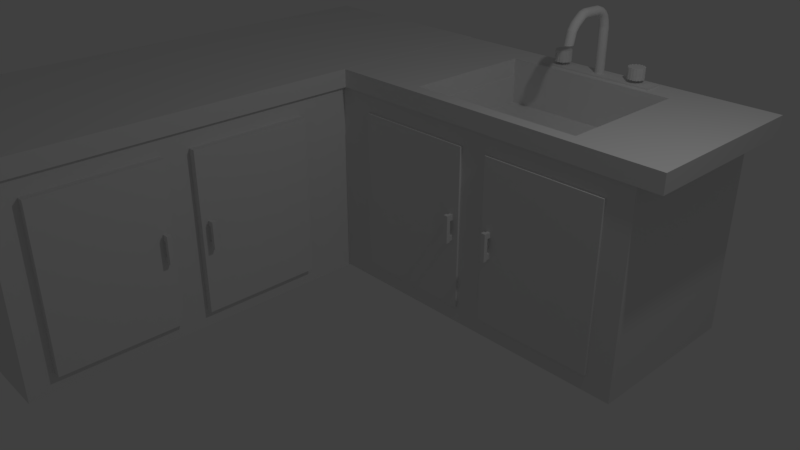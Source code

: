 # Source: counter.blend  (saved by Blender 2.79.0; exported with 4.5.12 LTS)
import bpy
from mathutils import Matrix  # noqa: F401  (used for matrix-valued properties, if any)

bpy.ops.wm.read_factory_settings(use_empty=True)
scene = bpy.context.scene
scene.name = 'Scene'

# ---- collections
col_collection_1 = bpy.data.collections.new('Collection 1'); scene.collection.children.link(col_collection_1)

# ---- materials (node trees are filled in below, after node groups)
mat_material = bpy.data.materials.new('Material')
mat_material.alpha_threshold = 0.0
mat_material.use_transparent_shadow = False
mat_material.roughness = 0.5
mat_material.line_color = (0.0, 0.0, 0.0, 1.0)

# ---- material node trees

# ---- world
world_world = bpy.data.worlds.new('World'); scene.world = world_world
world_world.color = (0.05088, 0.05088, 0.05088)
world_world.use_sun_shadow = False
world_world.sun_shadow_jitter_overblur = 0.0
world_world.cycles.sampling_method = 'MANUAL'

# ---- cameras
cam_camera = bpy.data.cameras.new('Camera')
cam_camera.clip_end = 100.0
cam_camera.lens = 35.0
cam_camera.sensor_width = 32.0
cam_camera.sensor_height = 18.0
cam_camera.ortho_scale = 7.314
cam_camera.dof.focus_distance = 0.0
cam_camera.dof.aperture_fstop = 128.0

# ---- lights
light_lamp = bpy.data.lights.new('Lamp', 'POINT')
light_lamp.transmission_factor = 0.0
light_lamp.cutoff_distance = 30.0
light_lamp.energy = 100.0
light_lamp.shadow_buffer_clip_start = 1.001
light_lamp.shadow_soft_size = 0.1
light_lamp.shadow_maximum_resolution = 0.006
light_lamp.use_absolute_resolution = True

# ---- meshes
me_cube_005 = bpy.data.meshes.new('Cube.005')
me_cube_005.from_pydata([(-1.0, -1.0, -1.0), (-1.0, -1.0, 1.0), (-1.0, 1.0, -1.0), (-1.0, 1.0, 1.0), (1.0, -1.0, -1.0), (1.0, -1.0, 1.0), (1.0, 1.0, -1.0), (1.0, 1.0, 1.0), (0.5758, 0.8884, 0.1716), (0.5758, 0.8884, 0.1037), (0.5758, 0.8298, 0.1716), (0.5758, 0.8298, 0.1037), (0.5314, 0.8884, 0.1716), (0.5314, 0.8884, 0.1037), (0.5314, 0.8298, 0.1716), (0.5314, 0.8298, 0.1037), (1.767, 0.8298, 0.1716), (1.767, 0.8298, 0.1037), (1.767, 0.8884, 0.1716), (1.767, 0.8884, 0.1037), (0.5758, 0.889, -0.08776), (0.5758, 0.889, -0.1505), (0.5758, 0.8292, -0.08776), (0.5758, 0.8292, -0.1505), (0.5314, 0.889, -0.08776), (0.5314, 0.889, -0.1505), (0.5314, 0.8292, -0.08776), (0.5314, 0.8292, -0.1505), (1.767, 0.8292, -0.08776), (1.767, 0.8292, -0.1505), (1.767, 0.889, -0.08776), (1.767, 0.889, -0.1505), (1.792, 0.8971, 0.1796), (1.792, 0.8971, -0.1608), (1.792, 0.8211, 0.1796), (1.792, 0.8211, -0.1608), (1.762, 0.8971, 0.1796), (1.762, 0.8971, -0.1608), (1.762, 0.8211, 0.1796), (1.762, 0.8211, -0.1608), (2.575, 0.8211, 0.1796), (2.575, 0.8211, -0.1608), (2.575, 0.8971, 0.1796), (2.575, 0.8971, -0.1608)], [], [(0, 1, 3, 2), (2, 3, 7, 6), (6, 7, 5, 4), (4, 5, 1, 0), (2, 6, 4, 0), (7, 3, 1, 5), (8, 12, 14, 10), (13, 9, 11, 15), (11, 10, 14, 15), (11, 9, 19, 17), (13, 12, 8, 9), (15, 14, 12, 13), (19, 18, 16, 17), (10, 11, 17, 16), (9, 8, 18, 19), (8, 10, 16, 18), (20, 24, 26, 22), (25, 21, 23, 27), (23, 22, 26, 27), (23, 21, 31, 29), (25, 24, 20, 21), (27, 26, 24, 25), (31, 30, 28, 29), (22, 23, 29, 28), (21, 20, 30, 31), (20, 22, 28, 30), (32, 36, 38, 34), (37, 33, 35, 39), (35, 34, 38, 39), (35, 33, 43, 41), (37, 36, 32, 33), (39, 38, 36, 37), (43, 42, 40, 41), (34, 35, 41, 40), (33, 32, 42, 43), (32, 34, 40, 42)])
me_cube_005.use_remesh_preserve_volume = False
me_cube_005.use_remesh_preserve_attributes = False
me_cube_005.use_mirror_vertex_groups = False
me_cube_005.update()
me_cube_004 = bpy.data.meshes.new('Cube.004')
me_cube_004.from_pydata([(-1.0, -1.0, -1.0), (-1.0, -1.0, 1.0), (-1.0, 1.0, -1.0), (-1.0, 1.0, 1.0), (1.0, -1.0, -1.0), (1.0, -1.0, 1.0), (1.0, 1.0, -1.0), (1.0, 1.0, 1.0), (0.5758, 0.8884, 0.1716), (0.5758, 0.8884, 0.1037), (0.5758, 0.8298, 0.1716), (0.5758, 0.8298, 0.1037), (0.5314, 0.8884, 0.1716), (0.5314, 0.8884, 0.1037), (0.5314, 0.8298, 0.1716), (0.5314, 0.8298, 0.1037), (1.767, 0.8298, 0.1716), (1.767, 0.8298, 0.1037), (1.767, 0.8884, 0.1716), (1.767, 0.8884, 0.1037), (0.5758, 0.889, -0.08776), (0.5758, 0.889, -0.1505), (0.5758, 0.8292, -0.08776), (0.5758, 0.8292, -0.1505), (0.5314, 0.889, -0.08776), (0.5314, 0.889, -0.1505), (0.5314, 0.8292, -0.08776), (0.5314, 0.8292, -0.1505), (1.767, 0.8292, -0.08776), (1.767, 0.8292, -0.1505), (1.767, 0.889, -0.08776), (1.767, 0.889, -0.1505), (1.792, 0.8971, 0.1796), (1.792, 0.8971, -0.1608), (1.792, 0.8211, 0.1796), (1.792, 0.8211, -0.1608), (1.762, 0.8971, 0.1796), (1.762, 0.8971, -0.1608), (1.762, 0.8211, 0.1796), (1.762, 0.8211, -0.1608), (2.575, 0.8211, 0.1796), (2.575, 0.8211, -0.1608), (2.575, 0.8971, 0.1796), (2.575, 0.8971, -0.1608)], [], [(0, 1, 3, 2), (2, 3, 7, 6), (6, 7, 5, 4), (4, 5, 1, 0), (2, 6, 4, 0), (7, 3, 1, 5), (8, 12, 14, 10), (13, 9, 11, 15), (11, 10, 14, 15), (11, 9, 19, 17), (13, 12, 8, 9), (15, 14, 12, 13), (19, 18, 16, 17), (10, 11, 17, 16), (9, 8, 18, 19), (8, 10, 16, 18), (20, 24, 26, 22), (25, 21, 23, 27), (23, 22, 26, 27), (23, 21, 31, 29), (25, 24, 20, 21), (27, 26, 24, 25), (31, 30, 28, 29), (22, 23, 29, 28), (21, 20, 30, 31), (20, 22, 28, 30), (32, 36, 38, 34), (37, 33, 35, 39), (35, 34, 38, 39), (35, 33, 43, 41), (37, 36, 32, 33), (39, 38, 36, 37), (43, 42, 40, 41), (34, 35, 41, 40), (33, 32, 42, 43), (32, 34, 40, 42)])
me_cube_004.use_remesh_preserve_volume = False
me_cube_004.use_remesh_preserve_attributes = False
me_cube_004.use_mirror_vertex_groups = False
me_cube_004.update()
me_cube_003 = bpy.data.meshes.new('Cube.003')
me_cube_003.from_pydata([(-1.0, -1.0, -1.0), (-1.0, -1.0, 1.0), (-1.0, 1.0, -1.0), (-1.0, 1.0, 1.0), (1.0, -1.0, -1.0), (1.0, -1.0, 1.0), (1.0, 1.0, -1.0), (1.0, 1.0, 1.0), (0.5758, 0.8884, 0.1716), (0.5758, 0.8884, 0.1037), (0.5758, 0.8298, 0.1716), (0.5758, 0.8298, 0.1037), (0.5314, 0.8884, 0.1716), (0.5314, 0.8884, 0.1037), (0.5314, 0.8298, 0.1716), (0.5314, 0.8298, 0.1037), (1.767, 0.8298, 0.1716), (1.767, 0.8298, 0.1037), (1.767, 0.8884, 0.1716), (1.767, 0.8884, 0.1037), (0.5758, 0.889, -0.08776), (0.5758, 0.889, -0.1505), (0.5758, 0.8292, -0.08776), (0.5758, 0.8292, -0.1505), (0.5314, 0.889, -0.08776), (0.5314, 0.889, -0.1505), (0.5314, 0.8292, -0.08776), (0.5314, 0.8292, -0.1505), (1.767, 0.8292, -0.08776), (1.767, 0.8292, -0.1505), (1.767, 0.889, -0.08776), (1.767, 0.889, -0.1505), (1.792, 0.8971, 0.1796), (1.792, 0.8971, -0.1608), (1.792, 0.8211, 0.1796), (1.792, 0.8211, -0.1608), (1.762, 0.8971, 0.1796), (1.762, 0.8971, -0.1608), (1.762, 0.8211, 0.1796), (1.762, 0.8211, -0.1608), (2.575, 0.8211, 0.1796), (2.575, 0.8211, -0.1608), (2.575, 0.8971, 0.1796), (2.575, 0.8971, -0.1608)], [], [(0, 1, 3, 2), (2, 3, 7, 6), (6, 7, 5, 4), (4, 5, 1, 0), (2, 6, 4, 0), (7, 3, 1, 5), (8, 12, 14, 10), (13, 9, 11, 15), (11, 10, 14, 15), (11, 9, 19, 17), (13, 12, 8, 9), (15, 14, 12, 13), (19, 18, 16, 17), (10, 11, 17, 16), (9, 8, 18, 19), (8, 10, 16, 18), (20, 24, 26, 22), (25, 21, 23, 27), (23, 22, 26, 27), (23, 21, 31, 29), (25, 24, 20, 21), (27, 26, 24, 25), (31, 30, 28, 29), (22, 23, 29, 28), (21, 20, 30, 31), (20, 22, 28, 30), (32, 36, 38, 34), (37, 33, 35, 39), (35, 34, 38, 39), (35, 33, 43, 41), (37, 36, 32, 33), (39, 38, 36, 37), (43, 42, 40, 41), (34, 35, 41, 40), (33, 32, 42, 43), (32, 34, 40, 42)])
me_cube_003.use_remesh_preserve_volume = False
me_cube_003.use_remesh_preserve_attributes = False
me_cube_003.use_mirror_vertex_groups = False
me_cube_003.update()
me_cube_002 = bpy.data.meshes.new('Cube.002')
me_cube_002.from_pydata([(-1.0, -1.0, -1.0), (-1.0, -1.0, 1.0), (-1.0, 1.0, -1.0), (-1.0, 1.0, 1.0), (1.0, -1.0, -1.0), (1.0, -1.0, 1.0), (1.0, 1.0, -1.0), (1.0, 1.0, 1.0), (0.5758, 0.8884, 0.1716), (0.5758, 0.8884, 0.1037), (0.5758, 0.8298, 0.1716), (0.5758, 0.8298, 0.1037), (0.5314, 0.8884, 0.1716), (0.5314, 0.8884, 0.1037), (0.5314, 0.8298, 0.1716), (0.5314, 0.8298, 0.1037), (1.767, 0.8298, 0.1716), (1.767, 0.8298, 0.1037), (1.767, 0.8884, 0.1716), (1.767, 0.8884, 0.1037), (0.5758, 0.889, -0.08776), (0.5758, 0.889, -0.1505), (0.5758, 0.8292, -0.08776), (0.5758, 0.8292, -0.1505), (0.5314, 0.889, -0.08776), (0.5314, 0.889, -0.1505), (0.5314, 0.8292, -0.08776), (0.5314, 0.8292, -0.1505), (1.767, 0.8292, -0.08776), (1.767, 0.8292, -0.1505), (1.767, 0.889, -0.08776), (1.767, 0.889, -0.1505), (1.792, 0.8971, 0.1796), (1.792, 0.8971, -0.1608), (1.792, 0.8211, 0.1796), (1.792, 0.8211, -0.1608), (1.762, 0.8971, 0.1796), (1.762, 0.8971, -0.1608), (1.762, 0.8211, 0.1796), (1.762, 0.8211, -0.1608), (2.575, 0.8211, 0.1796), (2.575, 0.8211, -0.1608), (2.575, 0.8971, 0.1796), (2.575, 0.8971, -0.1608)], [], [(0, 1, 3, 2), (2, 3, 7, 6), (6, 7, 5, 4), (4, 5, 1, 0), (2, 6, 4, 0), (7, 3, 1, 5), (8, 12, 14, 10), (13, 9, 11, 15), (11, 10, 14, 15), (11, 9, 19, 17), (13, 12, 8, 9), (15, 14, 12, 13), (19, 18, 16, 17), (10, 11, 17, 16), (9, 8, 18, 19), (8, 10, 16, 18), (20, 24, 26, 22), (25, 21, 23, 27), (23, 22, 26, 27), (23, 21, 31, 29), (25, 24, 20, 21), (27, 26, 24, 25), (31, 30, 28, 29), (22, 23, 29, 28), (21, 20, 30, 31), (20, 22, 28, 30), (32, 36, 38, 34), (37, 33, 35, 39), (35, 34, 38, 39), (35, 33, 43, 41), (37, 36, 32, 33), (39, 38, 36, 37), (43, 42, 40, 41), (34, 35, 41, 40), (33, 32, 42, 43), (32, 34, 40, 42)])
me_cube_002.use_remesh_preserve_volume = False
me_cube_002.use_remesh_preserve_attributes = False
me_cube_002.use_mirror_vertex_groups = False
me_cube_002.update()
me_cube_001 = bpy.data.meshes.new('Cube.001')
me_cube_001.from_pydata([(1.0, 1.0, -1.0), (1.0, -1.0, -1.0), (-1.0, -1.0, -1.0), (-1.0, 1.0, -1.0), (1.0, 1.0, 1.0), (1.0, -1.0, 1.0), (-1.0, -1.0, 1.0), (-1.0, 1.0, 1.0), (1.0, 0.9951, -0.9887), (1.0, 0.3465, -0.9887), (1.0, 0.9951, 1.0), (1.0, 0.3465, 1.0), (4.329, 0.9951, -0.9887), (4.329, 0.3465, -0.9887), (4.329, 0.9951, 1.0), (4.329, 0.3465, 1.0), (1.838, 0.8859, -0.9887), (1.838, 0.3946, -0.9887), (3.49, 0.8859, -0.9887), (3.49, 0.3946, -0.9887), (1.838, 0.8859, 4.032), (1.838, 0.3946, 4.032), (3.49, 0.8859, 4.032), (3.49, 0.3946, 4.032), (1.845, 0.9157, 1.0), (1.845, 0.4258, 1.0), (3.484, 0.9157, 1.0), (3.484, 0.4258, 1.0), (1.845, 0.9157, 8.743), (1.845, 0.4258, 8.743), (3.484, 0.9157, 8.743), (3.484, 0.4258, 8.743), (1.838, 0.8859, 4.032), (1.838, 0.3946, 4.032), (3.49, 0.8859, 4.032), (3.49, 0.3946, 4.032), (2.126, 0.9049, 0.1871), (2.126, 0.9049, -1.203), (2.126, 0.9748, 0.1871), (2.126, 0.9748, -1.203), (3.251, 0.9049, 0.1871), (3.251, 0.9049, -1.203), (3.251, 0.9748, 0.1871), (3.251, 0.9748, -1.203), (3.07, 0.9475, -1.698), (3.07, 0.9475, -1.216), (2.297, 0.9475, -1.216), (2.297, 0.9475, -1.698), (2.301, 0.9474, -1.216), (2.301, 0.9474, -1.698), (2.305, 0.9469, -1.216), (2.305, 0.9469, -1.698), (2.308, 0.9462, -1.216), (2.308, 0.9462, -1.698), (2.311, 0.9452, -1.216), (2.311, 0.9452, -1.698), (2.314, 0.944, -1.216), (2.314, 0.944, -1.698), (2.316, 0.9426, -1.216), (2.316, 0.9426, -1.698), (2.317, 0.9411, -1.216), (2.317, 0.9411, -1.698), (2.318, 0.9396, -1.216), (2.318, 0.9396, -1.698), (2.317, 0.938, -1.216), (2.317, 0.938, -1.698), (2.316, 0.9366, -1.216), (2.316, 0.9366, -1.698), (2.314, 0.9352, -1.216), (2.314, 0.9352, -1.698), (2.311, 0.934, -1.216), (2.311, 0.934, -1.698), (2.308, 0.933, -1.216), (2.308, 0.933, -1.698), (2.305, 0.9323, -1.216), (2.305, 0.9323, -1.698), (2.301, 0.9318, -1.216), (2.301, 0.9318, -1.698), (2.297, 0.9317, -1.216), (2.297, 0.9317, -1.698), (2.293, 0.9318, -1.216), (2.293, 0.9318, -1.698), (2.289, 0.9323, -1.216), (2.289, 0.9323, -1.698), (2.285, 0.933, -1.216), (2.285, 0.933, -1.698), (2.282, 0.934, -1.216), (2.282, 0.934, -1.698), (2.28, 0.9352, -1.216), (2.28, 0.9352, -1.698), (2.278, 0.9366, -1.216), (2.278, 0.9366, -1.698), (2.277, 0.938, -1.216), (2.277, 0.938, -1.698), (2.276, 0.9396, -1.216), (2.276, 0.9396, -1.698), (2.277, 0.9411, -1.216), (2.277, 0.9411, -1.698), (2.278, 0.9426, -1.216), (2.278, 0.9426, -1.698), (2.28, 0.944, -1.216), (2.28, 0.944, -1.698), (2.282, 0.9452, -1.216), (2.282, 0.9452, -1.698), (2.285, 0.9462, -1.216), (2.285, 0.9462, -1.698), (2.289, 0.9469, -1.216), (2.289, 0.9469, -1.698), (2.293, 0.9474, -1.216), (2.293, 0.9474, -1.698), (3.074, 0.9474, -1.216), (3.074, 0.9474, -1.698), (3.078, 0.9469, -1.216), (3.078, 0.9469, -1.698), (3.082, 0.9462, -1.216), (3.082, 0.9462, -1.698), (3.085, 0.9452, -1.216), (3.085, 0.9452, -1.698), (3.087, 0.944, -1.216), (3.087, 0.944, -1.698), (3.089, 0.9426, -1.216), (3.089, 0.9426, -1.698), (3.09, 0.9411, -1.216), (3.09, 0.9411, -1.698), (3.091, 0.9396, -1.216), (3.091, 0.9396, -1.698), (3.09, 0.938, -1.216), (3.09, 0.938, -1.698), (3.089, 0.9366, -1.216), (3.089, 0.9366, -1.698), (3.087, 0.9352, -1.216), (3.087, 0.9352, -1.698), (3.085, 0.934, -1.216), (3.085, 0.934, -1.698), (3.082, 0.933, -1.216), (3.082, 0.933, -1.698), (3.078, 0.9323, -1.216), (3.078, 0.9323, -1.698), (3.074, 0.9318, -1.216), (3.074, 0.9318, -1.698), (3.07, 0.9317, -1.216), (3.07, 0.9317, -1.698), (3.066, 0.9318, -1.216), (3.066, 0.9318, -1.698), (3.062, 0.9323, -1.216), (3.062, 0.9323, -1.698), (3.059, 0.933, -1.216), (3.059, 0.933, -1.698), (3.055, 0.934, -1.216), (3.055, 0.934, -1.698), (3.053, 0.9352, -1.216), (3.053, 0.9352, -1.698), (3.051, 0.9366, -1.216), (3.051, 0.9366, -1.698), (3.05, 0.938, -1.216), (3.05, 0.938, -1.698), (3.049, 0.9396, -1.216), (3.049, 0.9396, -1.698), (3.05, 0.9411, -1.216), (3.05, 0.9411, -1.698), (3.051, 0.9426, -1.216), (3.051, 0.9426, -1.698), (3.053, 0.944, -1.216), (3.053, 0.944, -1.698), (3.055, 0.9452, -1.216), (3.055, 0.9452, -1.698), (3.059, 0.9462, -1.216), (3.059, 0.9462, -1.698), (3.062, 0.9469, -1.216), (3.062, 0.9469, -1.698), (3.066, 0.9474, -1.216), (3.066, 0.9474, -1.698), (3.07, 0.968, -2.77), (3.07, 0.968, -1.556), (3.084, 0.9674, -1.556), (3.084, 0.9674, -2.77), (3.098, 0.9658, -1.556), (3.098, 0.9658, -2.77), (3.111, 0.9632, -1.556), (3.111, 0.9632, -2.77), (3.122, 0.9597, -1.556), (3.122, 0.9597, -2.77), (3.132, 0.9554, -1.556), (3.132, 0.9554, -2.77), (3.138, 0.9504, -1.556), (3.138, 0.9504, -2.77), (3.143, 0.9451, -1.556), (3.143, 0.9451, -2.77), (3.144, 0.9396, -1.556), (3.144, 0.9396, -2.77), (3.143, 0.9341, -1.556), (3.143, 0.9341, -2.77), (3.138, 0.9287, -1.556), (3.138, 0.9287, -2.77), (3.132, 0.9238, -1.556), (3.132, 0.9238, -2.77), (3.122, 0.9195, -1.556), (3.122, 0.9195, -2.77), (3.111, 0.916, -1.556), (3.111, 0.916, -2.77), (3.098, 0.9134, -1.556), (3.098, 0.9134, -2.77), (3.084, 0.9118, -1.556), (3.084, 0.9118, -2.77), (3.07, 0.9112, -1.556), (3.07, 0.9112, -2.77), (3.056, 0.9118, -1.556), (3.056, 0.9118, -2.77), (3.042, 0.9134, -1.556), (3.042, 0.9134, -2.77), (3.029, 0.916, -1.556), (3.029, 0.916, -2.77), (3.018, 0.9195, -1.556), (3.018, 0.9195, -2.77), (3.009, 0.9238, -1.556), (3.009, 0.9238, -2.77), (3.002, 0.9287, -1.556), (3.002, 0.9287, -2.77), (2.998, 0.9341, -1.556), (2.998, 0.9341, -2.77), (2.996, 0.9396, -1.556), (2.996, 0.9396, -2.77), (2.998, 0.9451, -1.556), (2.998, 0.9451, -2.77), (3.002, 0.9504, -1.556), (3.002, 0.9504, -2.77), (3.009, 0.9554, -1.556), (3.009, 0.9554, -2.77), (3.018, 0.9597, -1.556), (3.018, 0.9597, -2.77), (3.029, 0.9632, -1.556), (3.029, 0.9632, -2.77), (3.042, 0.9658, -1.556), (3.042, 0.9658, -2.77), (3.056, 0.9674, -1.556), (3.056, 0.9674, -2.77), (3.006, 0.9233, -2.793), (3.006, 0.9233, -1.534), (3.016, 0.9188, -2.793), (3.141, 0.9283, -1.534), (3.134, 0.9233, -1.534), (3.141, 0.9283, -2.793), (3.016, 0.9188, -1.534), (3.145, 0.9339, -2.793), (3.145, 0.9339, -1.534), (3.147, 0.9396, -2.793), (3.027, 0.9151, -2.793), (3.027, 0.9151, -1.534), (3.147, 0.9396, -1.534), (3.041, 0.9124, -2.793), (3.041, 0.9124, -1.534), (3.145, 0.9453, -2.793), (3.145, 0.9453, -1.534), (3.141, 0.9508, -2.793), (3.055, 0.9108, -2.793), (3.055, 0.9108, -1.534), (3.141, 0.9508, -1.534), (3.07, 0.9102, -2.793), (3.07, 0.9102, -1.534), (3.134, 0.9559, -2.793), (3.134, 0.9559, -1.534), (3.124, 0.9604, -2.793), (3.085, 0.9108, -2.793), (3.085, 0.9108, -1.534), (3.124, 0.9604, -1.534), (3.099, 0.9124, -2.793), (3.099, 0.9124, -1.534), (3.113, 0.964, -2.793), (3.113, 0.964, -1.534), (3.099, 0.9668, -2.793), (3.113, 0.9151, -2.793), (3.113, 0.9151, -1.534), (3.099, 0.9668, -1.534), (3.124, 0.9188, -2.793), (3.124, 0.9188, -1.534), (3.085, 0.9684, -2.793), (3.085, 0.9684, -1.534), (3.07, 0.969, -1.534), (3.07, 0.969, -2.793), (3.134, 0.9233, -2.793), (2.999, 0.9283, -2.793), (2.999, 0.9283, -1.534), (2.995, 0.9339, -1.534), (2.995, 0.9339, -2.793), (2.993, 0.9396, -2.793), (2.993, 0.9396, -1.534), (2.995, 0.9453, -1.534), (2.995, 0.9453, -2.793), (2.999, 0.9508, -2.793), (2.999, 0.9508, -1.534), (3.006, 0.9559, -1.534), (3.006, 0.9559, -2.793), (3.016, 0.9604, -2.793), (3.016, 0.9604, -1.534), (3.027, 0.964, -1.534), (3.027, 0.964, -2.793), (3.041, 0.9668, -2.793), (3.041, 0.9668, -1.534), (3.055, 0.9684, -1.534), (3.055, 0.9684, -2.793), (2.293, 0.968, -2.77), (2.293, 0.968, -1.556), (2.307, 0.9674, -1.556), (2.307, 0.9674, -2.77), (2.321, 0.9658, -1.556), (2.321, 0.9658, -2.77), (2.334, 0.9632, -1.556), (2.334, 0.9632, -2.77), (2.345, 0.9597, -1.556), (2.345, 0.9597, -2.77), (2.354, 0.9554, -1.556), (2.354, 0.9554, -2.77), (2.361, 0.9504, -1.556), (2.361, 0.9504, -2.77), (2.365, 0.9451, -1.556), (2.365, 0.9451, -2.77), (2.367, 0.9396, -1.556), (2.367, 0.9396, -2.77), (2.365, 0.9341, -1.556), (2.365, 0.9341, -2.77), (2.361, 0.9287, -1.556), (2.361, 0.9287, -2.77), (2.354, 0.9238, -1.556), (2.354, 0.9238, -2.77), (2.345, 0.9195, -1.556), (2.345, 0.9195, -2.77), (2.334, 0.916, -1.556), (2.334, 0.916, -2.77), (2.321, 0.9134, -1.556), (2.321, 0.9134, -2.77), (2.307, 0.9118, -1.556), (2.307, 0.9118, -2.77), (2.293, 0.9112, -1.556), (2.293, 0.9112, -2.77), (2.278, 0.9118, -1.556), (2.278, 0.9118, -2.77), (2.265, 0.9134, -1.556), (2.265, 0.9134, -2.77), (2.252, 0.916, -1.556), (2.252, 0.916, -2.77), (2.241, 0.9195, -1.556), (2.241, 0.9195, -2.77), (2.231, 0.9238, -1.556), (2.231, 0.9238, -2.77), (2.225, 0.9287, -1.556), (2.225, 0.9287, -2.77), (2.22, 0.9341, -1.556), (2.22, 0.9341, -2.77), (2.219, 0.9396, -1.556), (2.219, 0.9396, -2.77), (2.22, 0.9451, -1.556), (2.22, 0.9451, -2.77), (2.225, 0.9504, -1.556), (2.225, 0.9504, -2.77), (2.231, 0.9554, -1.556), (2.231, 0.9554, -2.77), (2.241, 0.9597, -1.556), (2.241, 0.9597, -2.77), (2.252, 0.9632, -1.556), (2.252, 0.9632, -2.77), (2.265, 0.9658, -1.556), (2.265, 0.9658, -2.77), (2.278, 0.9674, -1.556), (2.278, 0.9674, -2.77), (2.229, 0.9233, -2.793), (2.229, 0.9233, -1.534), (2.239, 0.9188, -2.793), (2.364, 0.9283, -1.534), (2.357, 0.9233, -1.534), (2.364, 0.9283, -2.793), (2.239, 0.9188, -1.534), (2.368, 0.9339, -2.793), (2.368, 0.9339, -1.534), (2.369, 0.9396, -2.793), (2.25, 0.9151, -2.793), (2.25, 0.9151, -1.534), (2.369, 0.9396, -1.534), (2.264, 0.9124, -2.793), (2.264, 0.9124, -1.534), (2.368, 0.9453, -2.793), (2.368, 0.9453, -1.534), (2.364, 0.9508, -2.793), (2.278, 0.9108, -2.793), (2.278, 0.9108, -1.534), (2.364, 0.9508, -1.534), (2.293, 0.9102, -2.793), (2.293, 0.9102, -1.534), (2.357, 0.9559, -2.793), (2.357, 0.9559, -1.534), (2.347, 0.9604, -2.793), (2.308, 0.9108, -2.793), (2.308, 0.9108, -1.534), (2.347, 0.9604, -1.534), (2.322, 0.9124, -2.793), (2.322, 0.9124, -1.534), (2.335, 0.964, -2.793), (2.335, 0.964, -1.534), (2.322, 0.9668, -2.793), (2.335, 0.9151, -2.793), (2.335, 0.9151, -1.534), (2.322, 0.9668, -1.534), (2.347, 0.9188, -2.793), (2.347, 0.9188, -1.534), (2.308, 0.9684, -2.793), (2.308, 0.9684, -1.534), (2.293, 0.969, -1.534), (2.293, 0.969, -2.793), (2.357, 0.9233, -2.793), (2.222, 0.9283, -2.793), (2.222, 0.9283, -1.534), (2.218, 0.9339, -1.534), (2.218, 0.9339, -2.793), (2.216, 0.9396, -2.793), (2.216, 0.9396, -1.534), (2.218, 0.9453, -1.534), (2.218, 0.9453, -2.793), (2.222, 0.9508, -2.793), (2.222, 0.9508, -1.534), (2.229, 0.9559, -1.534), (2.229, 0.9559, -2.793), (2.239, 0.9604, -2.793), (2.239, 0.9604, -1.534), (2.25, 0.964, -1.534), (2.25, 0.964, -2.793), (2.264, 0.9668, -2.793), (2.264, 0.9668, -1.534), (2.278, 0.9684, -1.534), (2.278, 0.9684, -2.793), (2.688, 0.9557, -6.068), (2.688, 0.9557, -1.09), (2.68, 0.9548, -6.068), (2.68, 0.9548, -1.09), (2.672, 0.9533, -6.068), (2.672, 0.9533, -1.09), (2.666, 0.9512, -6.068), (2.666, 0.9512, -1.09), (2.66, 0.9487, -6.068), (2.66, 0.9487, -1.09), (2.656, 0.9459, -6.068), (2.656, 0.9459, -1.09), (2.654, 0.9428, -6.068), (2.654, 0.9428, -1.09), (2.653, 0.9396, -6.068), (2.653, 0.9396, -1.09), (2.654, 0.9364, -6.068), (2.654, 0.9364, -1.09), (2.656, 0.9333, -6.068), (2.656, 0.9333, -1.09), (2.66, 0.9305, -6.068), (2.66, 0.9305, -1.09), (2.666, 0.928, -6.068), (2.666, 0.928, -1.09), (2.672, 0.9259, -6.068), (2.672, 0.9259, -1.09), (2.68, 0.9244, -6.068), (2.68, 0.9244, -1.09), (2.688, 0.9235, -6.068), (2.688, 0.9235, -1.09), (2.696, 0.9232, -6.068), (2.696, 0.9232, -1.09), (2.704, 0.9235, -6.068), (2.704, 0.9235, -1.09), (2.712, 0.9244, -6.068), (2.712, 0.9244, -1.09), (2.72, 0.9259, -6.068), (2.72, 0.9259, -1.09), (2.726, 0.928, -6.068), (2.726, 0.928, -1.09), (2.732, 0.9305, -6.068), (2.732, 0.9305, -1.09), (2.736, 0.9333, -6.068), (2.736, 0.9333, -1.09), (2.738, 0.9364, -6.068), (2.738, 0.9364, -1.09), (2.739, 0.9396, -6.068), (2.739, 0.9396, -1.09), (2.738, 0.9428, -6.068), (2.738, 0.9428, -1.09), (2.736, 0.9459, -6.068), (2.736, 0.9459, -1.09), (2.732, 0.9487, -6.068), (2.732, 0.9487, -1.09), (2.726, 0.9512, -6.068), (2.726, 0.9512, -1.09), (2.72, 0.9533, -6.068), (2.72, 0.9533, -1.09), (2.712, 0.9548, -6.068), (2.712, 0.9548, -1.09), (2.704, 0.9557, -6.068), (2.704, 0.9557, -1.09), (2.696, 0.956, -6.068), (2.696, 0.956, -1.09), (2.688, 0.95, -6.862), (2.68, 0.9491, -6.851), (2.672, 0.9477, -6.834), (2.666, 0.9458, -6.811), (2.66, 0.9435, -6.783), (2.656, 0.9408, -6.75), (2.654, 0.938, -6.716), (2.653, 0.935, -6.679), (2.654, 0.932, -6.643), (2.656, 0.9292, -6.608), (2.66, 0.9265, -6.576), (2.666, 0.9242, -6.548), (2.672, 0.9223, -6.525), (2.68, 0.9209, -6.508), (2.688, 0.92, -6.497), (2.696, 0.9197, -6.494), (2.704, 0.92, -6.497), (2.712, 0.9209, -6.508), (2.72, 0.9223, -6.525), (2.726, 0.9242, -6.548), (2.732, 0.9265, -6.576), (2.736, 0.9292, -6.608), (2.738, 0.932, -6.643), (2.739, 0.935, -6.679), (2.738, 0.938, -6.716), (2.736, 0.9408, -6.75), (2.732, 0.9435, -6.783), (2.726, 0.9458, -6.811), (2.72, 0.9477, -6.834), (2.712, 0.9491, -6.851), (2.704, 0.95, -6.862), (2.696, 0.9503, -6.865), (2.688, 0.942, -7.425), (2.68, 0.9412, -7.408), (2.672, 0.94, -7.38), (2.666, 0.9384, -7.342), (2.66, 0.9364, -7.296), (2.656, 0.9341, -7.244), (2.654, 0.9317, -7.187), (2.653, 0.9291, -7.128), (2.654, 0.9266, -7.069), (2.656, 0.9241, -7.012), (2.66, 0.9219, -6.959), (2.666, 0.9199, -6.913), (2.672, 0.9182, -6.876), (2.68, 0.917, -6.848), (2.688, 0.9163, -6.83), (2.696, 0.916, -6.825), (2.704, 0.9163, -6.83), (2.712, 0.917, -6.848), (2.72, 0.9182, -6.876), (2.726, 0.9199, -6.913), (2.732, 0.9219, -6.959), (2.736, 0.9241, -7.012), (2.738, 0.9266, -7.069), (2.739, 0.9291, -7.128), (2.738, 0.9317, -7.187), (2.736, 0.9341, -7.244), (2.732, 0.9364, -7.296), (2.726, 0.9384, -7.342), (2.72, 0.94, -7.38), (2.712, 0.9412, -7.408), (2.704, 0.942, -7.425), (2.696, 0.9422, -7.431), (2.688, 0.9308, -7.846), (2.68, 0.9302, -7.824), (2.672, 0.9293, -7.787), (2.666, 0.928, -7.738), (2.66, 0.9265, -7.679), (2.656, 0.9247, -7.611), (2.654, 0.9228, -7.537), (2.653, 0.9208, -7.46), (2.654, 0.9188, -7.383), (2.656, 0.9169, -7.309), (2.66, 0.9152, -7.241), (2.666, 0.9136, -7.181), (2.672, 0.9124, -7.132), (2.68, 0.9114, -7.096), (2.688, 0.9109, -7.074), (2.696, 0.9107, -7.066), (2.704, 0.9109, -7.074), (2.712, 0.9114, -7.096), (2.72, 0.9124, -7.132), (2.726, 0.9136, -7.181), (2.732, 0.9152, -7.241), (2.736, 0.9169, -7.309), (2.738, 0.9188, -7.383), (2.739, 0.9208, -7.46), (2.738, 0.9228, -7.537), (2.736, 0.9247, -7.611), (2.732, 0.9265, -7.679), (2.726, 0.928, -7.738), (2.72, 0.9293, -7.787), (2.712, 0.9302, -7.824), (2.704, 0.9308, -7.846), (2.696, 0.931, -7.854), (2.688, 0.9163, -8.162), (2.68, 0.916, -8.135), (2.672, 0.9155, -8.091), (2.666, 0.9148, -8.033), (2.66, 0.9139, -7.962), (2.656, 0.9129, -7.881), (2.654, 0.9119, -7.792), (2.653, 0.9108, -7.701), (2.654, 0.9097, -7.609), (2.656, 0.9086, -7.521), (2.66, 0.9076, -7.439), (2.666, 0.9068, -7.368), (2.672, 0.9061, -7.31), (2.68, 0.9055, -7.266), (2.688, 0.9052, -7.24), (2.696, 0.9051, -7.231), (2.704, 0.9052, -7.24), (2.712, 0.9055, -7.266), (2.72, 0.9061, -7.31), (2.726, 0.9068, -7.368), (2.732, 0.9076, -7.439), (2.736, 0.9086, -7.521), (2.738, 0.9097, -7.609), (2.739, 0.9108, -7.701), (2.738, 0.9119, -7.792), (2.736, 0.9129, -7.881), (2.732, 0.9139, -7.962), (2.726, 0.9148, -8.033), (2.72, 0.9155, -8.091), (2.712, 0.916, -8.135), (2.704, 0.9163, -8.162), (2.696, 0.9164, -8.171), (2.687, 0.8922, -8.405), (2.679, 0.8921, -8.374), (2.671, 0.8919, -8.326), (2.665, 0.8917, -8.262), (2.66, 0.8915, -8.185), (2.656, 0.8912, -8.097), (2.654, 0.891, -8.003), (2.653, 0.8908, -7.905), (2.654, 0.8907, -7.808), (2.657, 0.8906, -7.715), (2.661, 0.8905, -7.629), (2.666, 0.8904, -7.555), (2.673, 0.8904, -7.495), (2.681, 0.8904, -7.45), (2.689, 0.8905, -7.424), (2.697, 0.8906, -7.417), (2.705, 0.8907, -7.429), (2.713, 0.8909, -7.459), (2.721, 0.8911, -7.507), (2.727, 0.8913, -7.571), (2.732, 0.8915, -7.648), (2.736, 0.8917, -7.736), (2.738, 0.8919, -7.83), (2.739, 0.8921, -7.928), (2.738, 0.8923, -8.025), (2.735, 0.8924, -8.118), (2.731, 0.8925, -8.204), (2.725, 0.8926, -8.278), (2.719, 0.8926, -8.339), (2.711, 0.8926, -8.383), (2.703, 0.8925, -8.409), (2.695, 0.8924, -8.417), (2.689, 0.8657, -8.449), (2.681, 0.8656, -8.418), (2.674, 0.8654, -8.37), (2.667, 0.8653, -8.306), (2.662, 0.8651, -8.228), (2.659, 0.865, -8.141), (2.656, 0.8648, -8.046), (2.656, 0.8647, -7.948), (2.657, 0.8647, -7.851), (2.659, 0.8646, -7.758), (2.664, 0.8646, -7.672), (2.669, 0.8646, -7.598), (2.676, 0.8647, -7.538), (2.683, 0.8647, -7.494), (2.691, 0.8648, -7.468), (2.7, 0.865, -7.46), (2.708, 0.8651, -7.473), (2.716, 0.8653, -7.503), (2.723, 0.8654, -7.552), (2.73, 0.8656, -7.616), (2.735, 0.8657, -7.693), (2.738, 0.8659, -7.781), (2.741, 0.866, -7.876), (2.741, 0.8661, -7.974), (2.74, 0.8662, -8.071), (2.738, 0.8662, -8.164), (2.733, 0.8663, -8.249), (2.728, 0.8662, -8.324), (2.721, 0.8662, -8.384), (2.714, 0.8661, -8.428), (2.706, 0.866, -8.454), (2.697, 0.8659, -8.461), (2.692, 0.8416, -8.471), (2.684, 0.8415, -8.44), (2.676, 0.8413, -8.392), (2.67, 0.8411, -8.327), (2.665, 0.841, -8.25), (2.661, 0.8408, -8.162), (2.659, 0.8407, -8.068), (2.658, 0.8406, -7.97), (2.659, 0.8405, -7.872), (2.662, 0.8405, -7.779), (2.666, 0.8405, -7.694), (2.672, 0.8405, -7.62), (2.678, 0.8405, -7.559), (2.686, 0.8406, -7.515), (2.694, 0.8407, -7.489), (2.702, 0.8408, -7.482), (2.711, 0.841, -7.494), (2.719, 0.8411, -7.525), (2.726, 0.8413, -7.573), (2.732, 0.8415, -7.638), (2.737, 0.8416, -7.715), (2.741, 0.8418, -7.803), (2.743, 0.8419, -7.897), (2.744, 0.842, -7.995), (2.743, 0.8421, -8.093), (2.74, 0.8421, -8.186), (2.736, 0.8421, -8.271), (2.731, 0.8421, -8.345), (2.724, 0.8421, -8.406), (2.716, 0.842, -8.45), (2.708, 0.8419, -8.476), (2.7, 0.8418, -8.483), (2.694, 0.8177, -8.492), (2.686, 0.8175, -8.461), (2.679, 0.8173, -8.413), (2.673, 0.8172, -8.349), (2.667, 0.817, -8.271), (2.664, 0.8169, -8.184), (2.661, 0.8168, -8.089), (2.661, 0.8166, -7.991), (2.662, 0.8166, -7.894), (2.665, 0.8165, -7.801), (2.669, 0.8165, -7.715), (2.674, 0.8165, -7.641), (2.681, 0.8166, -7.581), (2.688, 0.8166, -7.537), (2.696, 0.8167, -7.511), (2.705, 0.8169, -7.504), (2.713, 0.817, -7.516), (2.721, 0.8172, -7.546), (2.728, 0.8173, -7.595), (2.735, 0.8175, -7.659), (2.74, 0.8177, -7.736), (2.744, 0.8178, -7.824), (2.746, 0.8179, -7.919), (2.746, 0.818, -8.017), (2.745, 0.8181, -8.114), (2.743, 0.8182, -8.207), (2.739, 0.8182, -8.293), (2.733, 0.8182, -8.367), (2.727, 0.8181, -8.427), (2.719, 0.818, -8.471), (2.711, 0.8179, -8.497), (2.703, 0.8178, -8.504), (2.696, 0.7953, -8.34), (2.688, 0.7956, -8.31), (2.681, 0.7961, -8.264), (2.675, 0.7968, -8.203), (2.669, 0.7977, -8.131), (2.666, 0.7987, -8.049), (2.663, 0.7999, -7.961), (2.663, 0.8011, -7.87), (2.664, 0.8023, -7.78), (2.667, 0.8035, -7.695), (2.671, 0.8047, -7.617), (2.676, 0.8057, -7.549), (2.683, 0.8065, -7.495), (2.69, 0.8072, -7.455), (2.698, 0.8076, -7.433), (2.707, 0.8079, -7.428), (2.715, 0.8078, -7.441), (2.723, 0.8075, -7.471), (2.73, 0.807, -7.517), (2.737, 0.8063, -7.578), (2.742, 0.8054, -7.65), (2.746, 0.8044, -7.732), (2.748, 0.8032, -7.82), (2.748, 0.802, -7.91), (2.747, 0.8008, -8.0), (2.745, 0.7996, -8.086), (2.741, 0.7984, -8.164), (2.735, 0.7974, -8.232), (2.728, 0.7966, -8.286), (2.721, 0.7959, -8.325), (2.713, 0.7955, -8.348), (2.705, 0.7953, -8.353), (2.696, 0.7953, -8.34), (2.688, 0.7956, -8.31), (2.681, 0.7961, -8.264), (2.675, 0.7968, -8.203), (2.669, 0.7977, -8.131), (2.666, 0.7987, -8.049), (2.663, 0.7999, -7.961), (2.663, 0.8011, -7.87), (2.664, 0.8023, -7.78), (2.667, 0.8035, -7.695), (2.671, 0.8047, -7.617), (2.676, 0.8057, -7.549), (2.683, 0.8065, -7.495), (2.69, 0.8072, -7.455), (2.698, 0.8076, -7.433), (2.707, 0.8079, -7.428), (2.715, 0.8078, -7.441), (2.723, 0.8075, -7.471), (2.73, 0.807, -7.517), (2.737, 0.8063, -7.578), (2.742, 0.8054, -7.65), (2.746, 0.8044, -7.732), (2.748, 0.8032, -7.82), (2.748, 0.802, -7.91), (2.747, 0.8008, -8.0), (2.745, 0.7996, -8.086), (2.741, 0.7984, -8.164), (2.735, 0.7974, -8.232), (2.728, 0.7966, -8.286), (2.721, 0.7959, -8.325), (2.713, 0.7955, -8.348), (2.705, 0.7953, -8.353), (2.699, 0.7708, -7.855), (2.691, 0.7713, -7.828), (2.683, 0.7722, -7.787), (2.677, 0.7734, -7.734), (2.672, 0.7748, -7.67), (2.668, 0.7765, -7.599), (2.666, 0.7784, -7.523), (2.665, 0.7803, -7.444), (2.666, 0.7822, -7.367), (2.669, 0.7841, -7.293), (2.673, 0.7858, -7.226), (2.679, 0.7874, -7.168), (2.685, 0.7886, -7.122), (2.693, 0.7896, -7.089), (2.701, 0.7902, -7.071), (2.709, 0.7905, -7.067), (2.718, 0.7903, -7.08), (2.726, 0.7898, -7.107), (2.733, 0.7889, -7.148), (2.739, 0.7878, -7.201), (2.744, 0.7863, -7.264), (2.748, 0.7846, -7.336), (2.75, 0.7828, -7.412), (2.751, 0.7808, -7.49), (2.75, 0.7789, -7.568), (2.747, 0.777, -7.642), (2.743, 0.7753, -7.709), (2.738, 0.7738, -7.766), (2.731, 0.7725, -7.813), (2.723, 0.7715, -7.846), (2.715, 0.7709, -7.864), (2.707, 0.7707, -7.867), (2.701, 0.7523, -7.414), (2.693, 0.753, -7.391), (2.685, 0.7542, -7.357), (2.679, 0.7558, -7.314), (2.674, 0.7577, -7.263), (2.67, 0.7599, -7.205), (2.668, 0.7622, -7.144), (2.667, 0.7647, -7.082), (2.668, 0.7672, -7.02), (2.671, 0.7696, -6.962), (2.675, 0.7718, -6.909), (2.681, 0.7737, -6.864), (2.687, 0.7753, -6.828), (2.695, 0.7765, -6.803), (2.703, 0.7772, -6.789), (2.711, 0.7775, -6.788), (2.72, 0.7773, -6.799), (2.728, 0.7765, -6.821), (2.735, 0.7754, -6.855), (2.741, 0.7738, -6.898), (2.746, 0.7719, -6.95), (2.75, 0.7697, -7.007), (2.752, 0.7674, -7.068), (2.753, 0.7649, -7.13), (2.752, 0.7624, -7.192), (2.749, 0.76, -7.25), (2.745, 0.7578, -7.303), (2.74, 0.7559, -7.348), (2.733, 0.7543, -7.384), (2.726, 0.7531, -7.41), (2.717, 0.7524, -7.423), (2.709, 0.7521, -7.424), (2.707, 0.7351, -6.743), (2.699, 0.7358, -6.73), (2.691, 0.737, -6.71), (2.684, 0.7387, -6.686), (2.678, 0.7409, -6.658), (2.674, 0.7435, -6.627), (2.671, 0.7463, -6.593), (2.67, 0.7493, -6.56), (2.67, 0.7523, -6.527), (2.672, 0.7553, -6.496), (2.676, 0.7581, -6.468), (2.681, 0.7605, -6.444), (2.687, 0.7626, -6.426), (2.694, 0.7643, -6.413), (2.702, 0.7654, -6.407), (2.71, 0.7659, -6.408), (2.719, 0.7659, -6.415), (2.727, 0.7652, -6.428), (2.734, 0.764, -6.447), (2.741, 0.7623, -6.472), (2.747, 0.7601, -6.5), (2.751, 0.7575, -6.531), (2.754, 0.7547, -6.564), (2.755, 0.7517, -6.598), (2.755, 0.7487, -6.631), (2.753, 0.7457, -6.662), (2.749, 0.7429, -6.69), (2.745, 0.7405, -6.714), (2.738, 0.7384, -6.732), (2.731, 0.7367, -6.744), (2.723, 0.7356, -6.751), (2.715, 0.7351, -6.75), (2.712, 0.7246, -5.855), (2.703, 0.7253, -5.842), (2.696, 0.7265, -5.823), (2.689, 0.7282, -5.799), (2.683, 0.7304, -5.77), (2.679, 0.733, -5.739), (2.676, 0.7358, -5.706), (2.675, 0.7388, -5.672), (2.675, 0.7418, -5.639), (2.677, 0.7448, -5.608), (2.681, 0.7476, -5.58), (2.686, 0.75, -5.557), (2.692, 0.7521, -5.538), (2.699, 0.7538, -5.526), (2.707, 0.7549, -5.52), (2.715, 0.7554, -5.52), (2.724, 0.7554, -5.527), (2.732, 0.7547, -5.54), (2.739, 0.7535, -5.56), (2.746, 0.7518, -5.584), (2.752, 0.7496, -5.612), (2.756, 0.747, -5.643), (2.759, 0.7442, -5.677), (2.76, 0.7412, -5.71), (2.76, 0.7382, -5.743), (2.758, 0.7352, -5.774), (2.754, 0.7325, -5.802), (2.749, 0.73, -5.826), (2.743, 0.7279, -5.844), (2.736, 0.7262, -5.857), (2.728, 0.7251, -5.863), (2.72, 0.7246, -5.862), (2.714, 0.7191, -5.305), (2.706, 0.7199, -5.299), (2.698, 0.7212, -5.292), (2.691, 0.7231, -5.286), (2.686, 0.7255, -5.281), (2.681, 0.7282, -5.276), (2.678, 0.7312, -5.273), (2.677, 0.7344, -5.27), (2.677, 0.7376, -5.268), (2.679, 0.7408, -5.268), (2.683, 0.7437, -5.269), (2.688, 0.7463, -5.271), (2.694, 0.7485, -5.274), (2.701, 0.7502, -5.279), (2.709, 0.7513, -5.284), (2.717, 0.7518, -5.289), (2.726, 0.7517, -5.295), (2.734, 0.7509, -5.302), (2.741, 0.7496, -5.308), (2.748, 0.7477, -5.314), (2.754, 0.7453, -5.319), (2.758, 0.7425, -5.324), (2.761, 0.7395, -5.328), (2.762, 0.7363, -5.33), (2.762, 0.7331, -5.332), (2.76, 0.73, -5.332), (2.757, 0.7271, -5.331), (2.752, 0.7244, -5.329), (2.746, 0.7223, -5.326), (2.738, 0.7206, -5.322), (2.73, 0.7195, -5.317), (2.722, 0.719, -5.311)], [], [(0, 1, 2, 3), (4, 7, 6, 5), (1, 0, 8, 9), (1, 5, 6, 2), (2, 6, 7, 3), (4, 0, 3, 7), (11, 9, 13, 15), (4, 5, 11, 10), (5, 1, 9, 11), (0, 4, 10, 8), (12, 14, 15, 13), (12, 13, 19, 18), (14, 10, 24, 26), (8, 10, 14, 12), (16, 18, 22, 20), (9, 8, 16, 17), (8, 12, 18, 16), (13, 9, 17, 19), (23, 21, 33, 35), (18, 19, 23, 22), (19, 17, 21, 23), (17, 16, 20, 21), (24, 28, 29, 25), (11, 15, 27, 25), (15, 14, 26, 27), (10, 11, 25, 24), (28, 30, 31, 29), (26, 30, 28, 24), (27, 31, 30, 26), (25, 29, 31, 27), (33, 35, 34, 32), (21, 20, 32, 33), (20, 22, 34, 32), (22, 23, 35, 34), (36, 38, 39, 37), (38, 42, 43, 39), (42, 40, 41, 43), (40, 36, 37, 41), (38, 36, 40, 42), (43, 41, 37, 39), (178, 180, 181, 179), (111, 113, 115, 117, 119, 121, 123, 125, 127, 129, 131, 133, 135, 137, 139, 141, 143, 145, 147, 149, 151, 153, 155, 157, 159, 161, 163, 165, 167, 169, 171, 44), (46, 48, 49, 47), (173, 234, 232, 230, 228, 226, 224, 222, 220, 218, 216, 214, 212, 210, 208, 206, 204, 202, 200, 198, 196, 194, 192, 190, 188, 186, 184, 182, 180, 178, 176, 174), (166, 168, 169, 167), (48, 50, 51, 49), (182, 184, 185, 183), (164, 166, 167, 165), (50, 52, 53, 51), (233, 232, 297, 296), (162, 164, 165, 163), (52, 54, 55, 53), (186, 188, 189, 187), (160, 162, 163, 161), (54, 56, 57, 55), (191, 189, 245, 243), (158, 160, 161, 159), (56, 58, 59, 57), (190, 192, 193, 191), (156, 158, 159, 157), (58, 60, 61, 59), (180, 182, 260, 264), (154, 156, 157, 155), (60, 62, 63, 61), (194, 196, 197, 195), (152, 154, 155, 153), (62, 64, 65, 63), (173, 174, 276, 277), (150, 152, 153, 151), (64, 66, 67, 65), (198, 200, 201, 199), (148, 150, 151, 149), (66, 68, 69, 67), (202, 203, 262, 263), (146, 148, 149, 147), (68, 70, 71, 69), (202, 204, 205, 203), (144, 146, 147, 145), (70, 72, 73, 71), (195, 193, 241, 279), (142, 144, 145, 143), (72, 74, 75, 73), (206, 208, 209, 207), (140, 142, 143, 141), (74, 76, 77, 75), (190, 191, 243, 244), (138, 140, 141, 139), (76, 78, 79, 77), (210, 212, 213, 211), (136, 138, 139, 137), (78, 80, 81, 79), (183, 181, 261, 259), (134, 136, 137, 135), (80, 82, 83, 81), (214, 216, 217, 215), (132, 134, 135, 133), (82, 84, 85, 83), (175, 172, 278, 275), (130, 132, 133, 131), (84, 86, 87, 85), (218, 220, 221, 219), (128, 130, 131, 129), (86, 88, 89, 87), (230, 231, 295, 294), (126, 128, 129, 127), (88, 90, 91, 89), (222, 224, 225, 223), (124, 126, 127, 125), (90, 92, 93, 91), (194, 195, 279, 240), (122, 124, 125, 123), (92, 94, 95, 93), (226, 228, 229, 227), (120, 122, 123, 121), (94, 96, 97, 95), (231, 229, 292, 295), (118, 120, 121, 119), (96, 98, 99, 97), (230, 232, 233, 231), (116, 118, 119, 117), (98, 100, 101, 99), (175, 177, 179, 181, 183, 185, 187, 189, 191, 193, 195, 197, 199, 201, 203, 205, 207, 209, 211, 213, 215, 217, 219, 221, 223, 225, 227, 229, 231, 233, 235, 172), (114, 116, 117, 115), (100, 102, 103, 101), (45, 170, 168, 166, 164, 162, 160, 158, 156, 154, 152, 150, 148, 146, 144, 142, 140, 138, 136, 134, 132, 130, 128, 126, 124, 122, 120, 118, 116, 114, 112, 110), (112, 114, 115, 113), (102, 104, 105, 103), (170, 45, 44, 171), (110, 112, 113, 111), (104, 106, 107, 105), (49, 51, 53, 55, 57, 59, 61, 63, 65, 67, 69, 71, 73, 75, 77, 79, 81, 83, 85, 87, 89, 91, 93, 95, 97, 99, 101, 103, 105, 107, 109, 47), (45, 110, 111, 44), (106, 108, 109, 107), (182, 183, 259, 260), (168, 170, 171, 169), (108, 46, 47, 109), (46, 108, 106, 104, 102, 100, 98, 96, 94, 92, 90, 88, 86, 84, 82, 80, 78, 76, 74, 72, 70, 68, 66, 64, 62, 60, 58, 56, 54, 52, 50, 48), (172, 173, 277, 278), (234, 173, 172, 235), (174, 176, 177, 175), (228, 230, 294, 293), (213, 212, 242, 238), (256, 252, 251, 253), (248, 244, 243, 245), (239, 240, 279, 241), (274, 271, 270, 273), (266, 263, 262, 265), (258, 255, 254, 257), (250, 247, 246, 249), (242, 237, 236, 238), (281, 282, 283, 280), (285, 286, 287, 284), (289, 290, 291, 288), (293, 294, 295, 292), (264, 260, 259, 261), (272, 268, 267, 269), (277, 276, 275, 278), (297, 298, 299, 296), (203, 201, 265, 262), (210, 211, 246, 247), (232, 234, 298, 297), (181, 180, 264, 261), (188, 190, 244, 248), (235, 233, 296, 299), (217, 216, 281, 280), (200, 202, 263, 266), (211, 209, 249, 246), (234, 235, 299, 298), (216, 218, 282, 281), (189, 188, 248, 245), (219, 217, 280, 283), (201, 200, 266, 265), (208, 210, 247, 250), (218, 219, 283, 282), (209, 208, 250, 249), (178, 179, 267, 268), (221, 220, 285, 284), (220, 222, 286, 285), (179, 177, 269, 267), (186, 187, 251, 252), (223, 221, 284, 287), (198, 199, 270, 271), (222, 223, 287, 286), (176, 178, 268, 272), (187, 185, 253, 251), (199, 197, 273, 270), (206, 207, 254, 255), (177, 176, 272, 269), (184, 186, 252, 256), (225, 224, 289, 288), (196, 198, 271, 274), (207, 205, 257, 254), (214, 215, 236, 237), (224, 226, 290, 289), (185, 184, 256, 253), (215, 213, 238, 236), (227, 225, 288, 291), (197, 196, 274, 273), (204, 206, 255, 258), (192, 194, 240, 239), (226, 227, 291, 290), (193, 192, 239, 241), (205, 204, 258, 257), (212, 214, 237, 242), (174, 175, 275, 276), (229, 228, 293, 292), (306, 308, 309, 307), (301, 362, 360, 358, 356, 354, 352, 350, 348, 346, 344, 342, 340, 338, 336, 334, 332, 330, 328, 326, 324, 322, 320, 318, 316, 314, 312, 310, 308, 306, 304, 302), (310, 312, 313, 311), (361, 360, 425, 424), (314, 316, 317, 315), (319, 317, 373, 371), (318, 320, 321, 319), (308, 310, 388, 392), (322, 324, 325, 323), (301, 302, 404, 405), (326, 328, 329, 327), (330, 331, 390, 391), (330, 332, 333, 331), (323, 321, 369, 407), (334, 336, 337, 335), (318, 319, 371, 372), (338, 340, 341, 339), (311, 309, 389, 387), (342, 344, 345, 343), (303, 300, 406, 403), (346, 348, 349, 347), (358, 359, 423, 422), (350, 352, 353, 351), (322, 323, 407, 368), (354, 356, 357, 355), (359, 357, 420, 423), (358, 360, 361, 359), (303, 305, 307, 309, 311, 313, 315, 317, 319, 321, 323, 325, 327, 329, 331, 333, 335, 337, 339, 341, 343, 345, 347, 349, 351, 353, 355, 357, 359, 361, 363, 300), (310, 311, 387, 388), (300, 301, 405, 406), (362, 301, 300, 363), (302, 304, 305, 303), (356, 358, 422, 421), (341, 340, 370, 366), (384, 380, 379, 381), (376, 372, 371, 373), (367, 368, 407, 369), (402, 399, 398, 401), (394, 391, 390, 393), (386, 383, 382, 385), (378, 375, 374, 377), (370, 365, 364, 366), (409, 410, 411, 408), (413, 414, 415, 412), (417, 418, 419, 416), (421, 422, 423, 420), (392, 388, 387, 389), (400, 396, 395, 397), (405, 404, 403, 406), (425, 426, 427, 424), (331, 329, 393, 390), (338, 339, 374, 375), (360, 362, 426, 425), (309, 308, 392, 389), (316, 318, 372, 376), (363, 361, 424, 427), (345, 344, 409, 408), (328, 330, 391, 394), (339, 337, 377, 374), (362, 363, 427, 426), (344, 346, 410, 409), (317, 316, 376, 373), (347, 345, 408, 411), (329, 328, 394, 393), (336, 338, 375, 378), (346, 347, 411, 410), (337, 336, 378, 377), (306, 307, 395, 396), (349, 348, 413, 412), (348, 350, 414, 413), (307, 305, 397, 395), (314, 315, 379, 380), (351, 349, 412, 415), (326, 327, 398, 399), (350, 351, 415, 414), (304, 306, 396, 400), (315, 313, 381, 379), (327, 325, 401, 398), (334, 335, 382, 383), (305, 304, 400, 397), (312, 314, 380, 384), (353, 352, 417, 416), (324, 326, 399, 402), (335, 333, 385, 382), (342, 343, 364, 365), (352, 354, 418, 417), (313, 312, 384, 381), (343, 341, 366, 364), (355, 353, 416, 419), (325, 324, 402, 401), (332, 334, 383, 386), (320, 322, 368, 367), (354, 355, 419, 418), (321, 320, 367, 369), (333, 332, 386, 385), (340, 342, 365, 370), (302, 303, 403, 404), (357, 356, 421, 420), (491, 429, 431, 433, 435, 437, 439, 441, 443, 445, 447, 449, 451, 453, 455, 457, 459, 461, 463, 465, 467, 469, 471, 473, 475, 477, 479, 481, 483, 485, 487, 489), (429, 491, 490, 428), (431, 429, 428, 430), (450, 448, 502, 503), (433, 431, 430, 432), (435, 433, 432, 434), (437, 435, 434, 436), (439, 437, 436, 438), (441, 439, 438, 440), (443, 441, 440, 442), (445, 443, 442, 444), (447, 445, 444, 446), (449, 447, 446, 448), (451, 449, 448, 450), (453, 451, 450, 452), (455, 453, 452, 454), (457, 455, 454, 456), (459, 457, 456, 458), (461, 459, 458, 460), (463, 461, 460, 462), (465, 463, 462, 464), (467, 465, 464, 466), (469, 467, 466, 468), (471, 469, 468, 470), (473, 471, 470, 472), (475, 473, 472, 474), (477, 475, 474, 476), (479, 477, 476, 478), (481, 479, 478, 480), (483, 481, 480, 482), (485, 483, 482, 484), (487, 485, 484, 486), (489, 487, 486, 488), (491, 489, 488, 490), (496, 495, 527, 528), (468, 466, 511, 512), (486, 484, 520, 521), (442, 440, 498, 499), (460, 458, 507, 508), (478, 476, 516, 517), (434, 432, 494, 495), (452, 450, 503, 504), (470, 468, 512, 513), (488, 486, 521, 522), (444, 442, 499, 500), (462, 460, 508, 509), (480, 478, 517, 518), (436, 434, 495, 496), (454, 452, 504, 505), (472, 470, 513, 514), (428, 490, 523, 492), (490, 488, 522, 523), (446, 444, 500, 501), (464, 462, 509, 510), (482, 480, 518, 519), (438, 436, 496, 497), (456, 454, 505, 506), (474, 472, 514, 515), (430, 428, 492, 493), (448, 446, 501, 502), (466, 464, 510, 511), (484, 482, 519, 520), (440, 438, 497, 498), (458, 456, 506, 507), (476, 474, 515, 516), (432, 430, 493, 494), (531, 530, 562, 563), (523, 522, 554, 555), (510, 509, 541, 542), (497, 496, 528, 529), (511, 510, 542, 543), (498, 497, 529, 530), (512, 511, 543, 544), (499, 498, 530, 531), (513, 512, 544, 545), (500, 499, 531, 532), (514, 513, 545, 546), (501, 500, 532, 533), (515, 514, 546, 547), (502, 501, 533, 534), (516, 515, 547, 548), (503, 502, 534, 535), (517, 516, 548, 549), (504, 503, 535, 536), (518, 517, 549, 550), (505, 504, 536, 537), (492, 523, 555, 524), (519, 518, 550, 551), (506, 505, 537, 538), (493, 492, 524, 525), (520, 519, 551, 552), (507, 506, 538, 539), (494, 493, 525, 526), (521, 520, 552, 553), (508, 507, 539, 540), (495, 494, 526, 527), (522, 521, 553, 554), (509, 508, 540, 541), (566, 565, 597, 598), (545, 544, 576, 577), (532, 531, 563, 564), (546, 545, 577, 578), (533, 532, 564, 565), (547, 546, 578, 579), (534, 533, 565, 566), (548, 547, 579, 580), (535, 534, 566, 567), (549, 548, 580, 581), (536, 535, 567, 568), (550, 549, 581, 582), (537, 536, 568, 569), (524, 555, 587, 556), (551, 550, 582, 583), (538, 537, 569, 570), (525, 524, 556, 557), (552, 551, 583, 584), (539, 538, 570, 571), (526, 525, 557, 558), (553, 552, 584, 585), (540, 539, 571, 572), (527, 526, 558, 559), (554, 553, 585, 586), (541, 540, 572, 573), (528, 527, 559, 560), (555, 554, 586, 587), (542, 541, 573, 574), (529, 528, 560, 561), (543, 542, 574, 575), (530, 529, 561, 562), (544, 543, 575, 576), (601, 600, 632, 633), (580, 579, 611, 612), (567, 566, 598, 599), (581, 580, 612, 613), (568, 567, 599, 600), (582, 581, 613, 614), (569, 568, 600, 601), (556, 587, 619, 588), (583, 582, 614, 615), (570, 569, 601, 602), (557, 556, 588, 589), (584, 583, 615, 616), (571, 570, 602, 603), (558, 557, 589, 590), (585, 584, 616, 617), (572, 571, 603, 604), (559, 558, 590, 591), (586, 585, 617, 618), (573, 572, 604, 605), (560, 559, 591, 592), (587, 586, 618, 619), (574, 573, 605, 606), (561, 560, 592, 593), (575, 574, 606, 607), (562, 561, 593, 594), (576, 575, 607, 608), (563, 562, 594, 595), (577, 576, 608, 609), (564, 563, 595, 596), (578, 577, 609, 610), (565, 564, 596, 597), (579, 578, 610, 611), (636, 635, 667, 668), (588, 619, 651, 620), (615, 614, 646, 647), (602, 601, 633, 634), (589, 588, 620, 621), (616, 615, 647, 648), (603, 602, 634, 635), (590, 589, 621, 622), (617, 616, 648, 649), (604, 603, 635, 636), (591, 590, 622, 623), (618, 617, 649, 650), (605, 604, 636, 637), (592, 591, 623, 624), (619, 618, 650, 651), (606, 605, 637, 638), (593, 592, 624, 625), (607, 606, 638, 639), (594, 593, 625, 626), (608, 607, 639, 640), (595, 594, 626, 627), (609, 608, 640, 641), (596, 595, 627, 628), (610, 609, 641, 642), (597, 596, 628, 629), (611, 610, 642, 643), (598, 597, 629, 630), (612, 611, 643, 644), (599, 598, 630, 631), (613, 612, 644, 645), (600, 599, 631, 632), (614, 613, 645, 646), (671, 670, 702, 703), (623, 622, 654, 655), (650, 649, 681, 682), (637, 636, 668, 669), (624, 623, 655, 656), (651, 650, 682, 683), (638, 637, 669, 670), (625, 624, 656, 657), (639, 638, 670, 671), (626, 625, 657, 658), (640, 639, 671, 672), (627, 626, 658, 659), (641, 640, 672, 673), (628, 627, 659, 660), (642, 641, 673, 674), (629, 628, 660, 661), (643, 642, 674, 675), (630, 629, 661, 662), (644, 643, 675, 676), (631, 630, 662, 663), (645, 644, 676, 677), (632, 631, 663, 664), (646, 645, 677, 678), (633, 632, 664, 665), (620, 651, 683, 652), (647, 646, 678, 679), (634, 633, 665, 666), (621, 620, 652, 653), (648, 647, 679, 680), (635, 634, 666, 667), (622, 621, 653, 654), (649, 648, 680, 681), (706, 705, 737, 738), (658, 657, 689, 690), (672, 671, 703, 704), (659, 658, 690, 691), (673, 672, 704, 705), (660, 659, 691, 692), (674, 673, 705, 706), (661, 660, 692, 693), (675, 674, 706, 707), (662, 661, 693, 694), (676, 675, 707, 708), (663, 662, 694, 695), (677, 676, 708, 709), (664, 663, 695, 696), (678, 677, 709, 710), (665, 664, 696, 697), (652, 683, 715, 684), (679, 678, 710, 711), (666, 665, 697, 698), (653, 652, 684, 685), (680, 679, 711, 712), (667, 666, 698, 699), (654, 653, 685, 686), (681, 680, 712, 713), (668, 667, 699, 700), (655, 654, 686, 687), (682, 681, 713, 714), (669, 668, 700, 701), (656, 655, 687, 688), (683, 682, 714, 715), (670, 669, 701, 702), (657, 656, 688, 689), (741, 740, 772, 773), (693, 692, 724, 725), (707, 706, 738, 739), (694, 693, 725, 726), (708, 707, 739, 740), (695, 694, 726, 727), (709, 708, 740, 741), (696, 695, 727, 728), (710, 709, 741, 742), (697, 696, 728, 729), (684, 715, 747, 716), (711, 710, 742, 743), (698, 697, 729, 730), (685, 684, 716, 717), (712, 711, 743, 744), (699, 698, 730, 731), (686, 685, 717, 718), (713, 712, 744, 745), (700, 699, 731, 732), (687, 686, 718, 719), (714, 713, 745, 746), (701, 700, 732, 733), (688, 687, 719, 720), (715, 714, 746, 747), (702, 701, 733, 734), (689, 688, 720, 721), (703, 702, 734, 735), (690, 689, 721, 722), (704, 703, 735, 736), (691, 690, 722, 723), (705, 704, 736, 737), (692, 691, 723, 724), (776, 775, 807, 808), (728, 727, 759, 760), (742, 741, 773, 774), (729, 728, 760, 761), (716, 747, 779, 748), (743, 742, 774, 775), (730, 729, 761, 762), (717, 716, 748, 749), (744, 743, 775, 776), (731, 730, 762, 763), (718, 717, 749, 750), (745, 744, 776, 777), (732, 731, 763, 764), (719, 718, 750, 751), (746, 745, 777, 778), (733, 732, 764, 765), (720, 719, 751, 752), (747, 746, 778, 779), (734, 733, 765, 766), (721, 720, 752, 753), (735, 734, 766, 767), (722, 721, 753, 754), (736, 735, 767, 768), (723, 722, 754, 755), (737, 736, 768, 769), (724, 723, 755, 756), (738, 737, 769, 770), (725, 724, 756, 757), (739, 738, 770, 771), (726, 725, 757, 758), (740, 739, 771, 772), (727, 726, 758, 759), (811, 810, 842, 843), (763, 762, 794, 795), (750, 749, 781, 782), (777, 776, 808, 809), (764, 763, 795, 796), (751, 750, 782, 783), (778, 777, 809, 810), (765, 764, 796, 797), (752, 751, 783, 784), (779, 778, 810, 811), (766, 765, 797, 798), (753, 752, 784, 785), (767, 766, 798, 799), (754, 753, 785, 786), (768, 767, 799, 800), (755, 754, 786, 787), (769, 768, 800, 801), (756, 755, 787, 788), (770, 769, 801, 802), (757, 756, 788, 789), (771, 770, 802, 803), (758, 757, 789, 790), (772, 771, 803, 804), (759, 758, 790, 791), (773, 772, 804, 805), (760, 759, 791, 792), (774, 773, 805, 806), (761, 760, 792, 793), (748, 779, 811, 780), (775, 774, 806, 807), (762, 761, 793, 794), (749, 748, 780, 781), (833, 832, 864, 865), (798, 797, 829, 830), (785, 784, 816, 817), (799, 798, 830, 831), (786, 785, 817, 818), (800, 799, 831, 832), (787, 786, 818, 819), (801, 800, 832, 833), (788, 787, 819, 820), (802, 801, 833, 834), (789, 788, 820, 821), (803, 802, 834, 835), (790, 789, 821, 822), (804, 803, 835, 836), (791, 790, 822, 823), (805, 804, 836, 837), (792, 791, 823, 824), (806, 805, 837, 838), (793, 792, 824, 825), (780, 811, 843, 812), (807, 806, 838, 839), (794, 793, 825, 826), (781, 780, 812, 813), (808, 807, 839, 840), (795, 794, 826, 827), (782, 781, 813, 814), (809, 808, 840, 841), (796, 795, 827, 828), (783, 782, 814, 815), (810, 809, 841, 842), (797, 796, 828, 829), (784, 783, 815, 816), (868, 867, 899, 900), (820, 819, 851, 852), (834, 833, 865, 866), (821, 820, 852, 853), (835, 834, 866, 867), (822, 821, 853, 854), (836, 835, 867, 868), (823, 822, 854, 855), (837, 836, 868, 869), (824, 823, 855, 856), (838, 837, 869, 870), (825, 824, 856, 857), (812, 843, 875, 844), (839, 838, 870, 871), (826, 825, 857, 858), (813, 812, 844, 845), (840, 839, 871, 872), (827, 826, 858, 859), (814, 813, 845, 846), (841, 840, 872, 873), (828, 827, 859, 860), (815, 814, 846, 847), (842, 841, 873, 874), (829, 828, 860, 861), (816, 815, 847, 848), (843, 842, 874, 875), (830, 829, 861, 862), (817, 816, 848, 849), (831, 830, 862, 863), (818, 817, 849, 850), (832, 831, 863, 864), (819, 818, 850, 851), (876, 907, 939, 908), (855, 854, 886, 887), (869, 868, 900, 901), (856, 855, 887, 888), (870, 869, 901, 902), (857, 856, 888, 889), (844, 875, 907, 876), (871, 870, 902, 903), (858, 857, 889, 890), (845, 844, 876, 877), (872, 871, 903, 904), (859, 858, 890, 891), (846, 845, 877, 878), (873, 872, 904, 905), (860, 859, 891, 892), (847, 846, 878, 879), (874, 873, 905, 906), (861, 860, 892, 893), (848, 847, 879, 880), (875, 874, 906, 907), (862, 861, 893, 894), (849, 848, 880, 881), (863, 862, 894, 895), (850, 849, 881, 882), (864, 863, 895, 896), (851, 850, 882, 883), (865, 864, 896, 897), (852, 851, 883, 884), (866, 865, 897, 898), (853, 852, 884, 885), (867, 866, 898, 899), (854, 853, 885, 886), (927, 926, 958, 959), (903, 902, 934, 935), (890, 889, 921, 922), (877, 876, 908, 909), (904, 903, 935, 936), (891, 890, 922, 923), (878, 877, 909, 910), (905, 904, 936, 937), (892, 891, 923, 924), (879, 878, 910, 911), (906, 905, 937, 938), (893, 892, 924, 925), (880, 879, 911, 912), (907, 906, 938, 939), (894, 893, 925, 926), (881, 880, 912, 913), (895, 894, 926, 927), (882, 881, 913, 914), (896, 895, 927, 928), (883, 882, 914, 915), (897, 896, 928, 929), (884, 883, 915, 916), (898, 897, 929, 930), (885, 884, 916, 917), (899, 898, 930, 931), (886, 885, 917, 918), (900, 899, 931, 932), (887, 886, 918, 919), (901, 900, 932, 933), (888, 887, 919, 920), (902, 901, 933, 934), (889, 888, 920, 921), (970, 969, 968, 967, 966, 965, 964, 963, 962, 961, 960, 959, 958, 957, 956, 955, 954, 953, 952, 951, 950, 949, 948, 947, 946, 945, 944, 943, 942, 941, 940, 971), (914, 913, 945, 946), (928, 927, 959, 960), (915, 914, 946, 947), (929, 928, 960, 961), (916, 915, 947, 948), (930, 929, 961, 962), (917, 916, 948, 949), (931, 930, 962, 963), (918, 917, 949, 950), (932, 931, 963, 964), (919, 918, 950, 951), (933, 932, 964, 965), (920, 919, 951, 952), (934, 933, 965, 966), (921, 920, 952, 953), (908, 939, 971, 940), (935, 934, 966, 967), (922, 921, 953, 954), (909, 908, 940, 941), (936, 935, 967, 968), (923, 922, 954, 955), (910, 909, 941, 942), (937, 936, 968, 969), (924, 923, 955, 956), (911, 910, 942, 943), (938, 937, 969, 970), (925, 924, 956, 957), (912, 911, 943, 944), (939, 938, 970, 971), (926, 925, 957, 958), (913, 912, 944, 945)])
me_cube_001.materials.append(mat_material)
me_cube_001.use_remesh_preserve_volume = False
me_cube_001.use_remesh_preserve_attributes = False
me_cube_001.use_mirror_vertex_groups = False
me_cube_001.update()
me_cube = bpy.data.meshes.new('Cube')
me_cube.from_pydata([(1.0, 1.0, -1.0), (1.0, -1.0, -1.0), (-1.0, -1.0, -1.0), (-1.0, 1.0, -1.0), (1.0, 1.0, 1.0), (1.0, -1.0, 1.0), (-1.0, -1.0, 1.0), (-1.0, 1.0, 1.0), (1.0, 0.9951, -0.9887), (1.0, 0.3464, -0.9887), (1.0, 0.9951, 1.0), (1.0, 0.3464, 1.0), (4.329, 0.9951, -0.9887), (4.329, 0.3464, -0.9887), (4.329, 0.9951, 1.0), (4.329, 0.3464, 1.0), (1.829, 0.9543, 1.0), (1.829, 0.3872, 1.0), (3.734, 0.9543, 1.0), (3.734, 0.3872, 1.0), (1.829, 0.9543, 0.7095), (1.829, 0.3872, 0.7095), (3.734, 0.9543, 0.7095), (3.734, 0.3872, 0.7095)], [], [(0, 1, 2, 3), (4, 7, 6, 5), (1, 0, 8, 9), (1, 5, 6, 2), (2, 6, 7, 3), (4, 0, 3, 7), (11, 9, 13, 15), (4, 5, 11, 10), (5, 1, 9, 11), (0, 4, 10, 8), (12, 14, 15, 13), (9, 8, 12, 13), (14, 10, 16, 18), (8, 10, 14, 12), (18, 16, 20, 22), (11, 15, 19, 17), (15, 14, 18, 19), (10, 11, 17, 16), (20, 21, 23, 22), (19, 18, 22, 23), (17, 19, 23, 21), (16, 17, 21, 20)])
me_cube.materials.append(mat_material)
me_cube.use_remesh_preserve_volume = False
me_cube.use_remesh_preserve_attributes = False
me_cube.use_mirror_vertex_groups = False
me_cube.update()

# ---- objects
ob_cube_005 = bpy.data.objects.new('Cube.005', me_cube_005)
ob_cube_004 = bpy.data.objects.new('Cube.004', me_cube_004)
ob_cube_003 = bpy.data.objects.new('Cube.003', me_cube_003)
ob_cube_002 = bpy.data.objects.new('Cube.002', me_cube_002)
ob_cube_001 = bpy.data.objects.new('Cube.001', me_cube_001)
ob_cube = bpy.data.objects.new('Cube', me_cube)
ob_lamp = bpy.data.objects.new('Lamp', light_lamp)
ob_camera = bpy.data.objects.new('Camera', cam_camera)

# ---- transforms, parenting, visibility, modifiers, constraints
ob_cube_005.location = (-0.5679, 1.376, 0.0)
ob_cube_005.rotation_euler = (0.0, -0.0, -1.571)
ob_cube_005.scale = (0.07176, 0.8976, 1.214)
ob_cube_005.lineart.crease_threshold = 0.0
ob_cube_004.location = (1.648, 1.376, 0.0)
ob_cube_004.rotation_euler = (3.142, -0.0, -1.571)
ob_cube_004.scale = (0.07176, 0.8976, 1.214)
ob_cube_004.lineart.crease_threshold = 0.0
ob_cube_003.location = (-1.992, -0.3729, 0.0)
ob_cube_003.rotation_euler = (3.142, -0.0, 0.0)
ob_cube_003.scale = (0.07176, 0.8976, 1.214)
ob_cube_003.lineart.crease_threshold = 0.0
ob_cube_002.location = (-1.992, -2.589, 0.0)
ob_cube_002.scale = (0.07176, 0.8976, 1.214)
ob_cube_002.lineart.crease_threshold = 0.0
ob_cube_001.location = (-3.514, -0.1109, 1.624)
ob_cube_001.scale = (1.565, 4.079, -0.1339)
ob_cube_001.lock_rotations_4d = False
ob_cube_001.empty_display_type = 'ARROWS'
ob_cube_001.lineart.crease_threshold = 0.0
ob_cube.location = (-3.514, 0.0, 0.0)
ob_cube.scale = (1.485, 3.87, 1.485)
ob_cube.lock_rotations_4d = False
ob_cube.empty_display_type = 'ARROWS'
ob_cube.lineart.crease_threshold = 0.0
ob_lamp.location = (4.076, 1.005, 5.904)
ob_lamp.rotation_euler = (0.6503, 0.05522, 1.866)
ob_lamp.lock_rotations_4d = False
ob_lamp.empty_display_type = 'ARROWS'
ob_lamp.color = (0.0, 0.0, 0.0, 0.0)
ob_lamp.lineart.crease_threshold = 0.0
ob_camera.location = (7.481, -6.508, 5.344)
ob_camera.rotation_euler = (1.109, 0.0, 0.8149)
ob_camera.lock_rotations_4d = False
ob_camera.empty_display_type = 'ARROWS'
ob_camera.color = (0.0, 0.0, 0.0, 0.0)
ob_camera.display_type = 'WIRE'
ob_camera.lineart.crease_threshold = 0.0

# ---- collection membership
col_collection_1.objects.link(ob_cube_005)
col_collection_1.objects.link(ob_cube_004)
col_collection_1.objects.link(ob_cube_003)
col_collection_1.objects.link(ob_cube_002)
col_collection_1.objects.link(ob_cube_001)
col_collection_1.objects.link(ob_cube)
col_collection_1.objects.link(ob_lamp)
col_collection_1.objects.link(ob_camera)

# ---- scene / render settings (as saved in the file)
scene.camera = ob_camera
scene.frame_start = 1; scene.frame_end = 250; scene.frame_set(1)
scene.render.engine = 'BLENDER_EEVEE_NEXT'
scene.render.resolution_percentage = 50
scene.render.dither_intensity = 0.0
scene.cycles.use_denoising = False
scene.cycles.samples = 128
scene.cycles.sampling_pattern = 'TABULATED_SOBOL'
scene.cycles.use_adaptive_sampling = False
scene.cycles.use_light_tree = False
scene.cycles.blur_glossy = 0.0
scene.cycles.sample_clamp_indirect = 0.0
scene.view_settings.view_transform = 'Standard'
bpy.context.view_layer.update()
